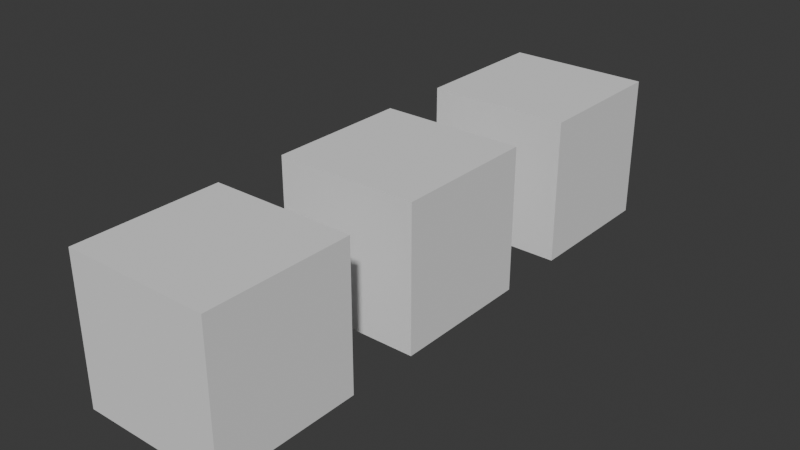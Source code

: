 # Source: cubes.blend  (saved by Blender 5.0.119; exported with 4.5.12 LTS)
import bpy
from mathutils import Matrix  # noqa: F401  (used for matrix-valued properties, if any)

bpy.ops.wm.read_factory_settings(use_empty=True)
scene = bpy.context.scene
scene.name = 'Scene'

# ---- collections
col_collection = bpy.data.collections.new('Collection'); scene.collection.children.link(col_collection)

# ---- world
world_world = bpy.data.worlds.new('World'); scene.world = world_world
world_world.use_nodes = True; world_world.node_tree.nodes.clear()
_N = world_world.node_tree.nodes; _L = world_world.node_tree.links
n0 = _N.new('ShaderNodeOutputWorld'); n0.name = 'World Output'; n0.location = (200, 100)
n1 = _N.new('ShaderNodeBackground'); n1.name = 'Background'; n1.location = (-200, 100)
n1.inputs[0].default_value = (0.05088, 0.05088, 0.05088, 1.0)
_L.new(n1.outputs[0], n0.inputs[0])
n0.is_active_output = True
world_world.color = (0.05088, 0.05088, 0.05088)
world_world.sun_shadow_jitter_overblur = 0.0

# ---- meshes
me_cube_001 = bpy.data.meshes.new('Cube.001')
me_cube_001.from_pydata([(-1.0, -1.0, -1.0), (-1.0, -1.0, 1.0), (-1.0, 1.0, -1.0), (-1.0, 1.0, 1.0), (1.0, -1.0, -1.0), (1.0, -1.0, 1.0), (1.0, 1.0, -1.0), (1.0, 1.0, 1.0)], [], [(0, 1, 3, 2), (2, 3, 7, 6), (6, 7, 5, 4), (4, 5, 1, 0), (2, 6, 4, 0), (7, 3, 1, 5)])
_uv = me_cube_001.uv_layers.new(name='UVMap')
_uv.uv.foreach_set('vector', [0.375, 0.0, 0.625, 0.0, 0.625, 0.25, 0.375, 0.25, 0.375, 0.25, 0.625, 0.25, 0.625, 0.5, 0.375, 0.5, 0.375, 0.5, 0.625, 0.5, 0.625, 0.75, 0.375, 0.75, 0.375, 0.75, 0.625, 0.75, 0.625, 1.0, 0.375, 1.0, 0.125, 0.5, 0.375, 0.5, 0.375, 0.75, 0.125, 0.75, 0.625, 0.5, 0.875, 0.5, 0.875, 0.75, 0.625, 0.75])
me_cube_001.update()
me_cube_002 = bpy.data.meshes.new('Cube.002')
me_cube_002.from_pydata([(-1.0, -1.0, -1.0), (-1.0, -1.0, 1.0), (-1.0, 1.0, -1.0), (-1.0, 1.0, 1.0), (1.0, -1.0, -1.0), (1.0, -1.0, 1.0), (1.0, 1.0, -1.0), (1.0, 1.0, 1.0)], [], [(0, 1, 3, 2), (2, 3, 7, 6), (6, 7, 5, 4), (4, 5, 1, 0), (2, 6, 4, 0), (7, 3, 1, 5)])
_uv = me_cube_002.uv_layers.new(name='UVMap')
_uv.uv.foreach_set('vector', [0.375, 0.0, 0.625, 0.0, 0.625, 0.25, 0.375, 0.25, 0.375, 0.25, 0.625, 0.25, 0.625, 0.5, 0.375, 0.5, 0.375, 0.5, 0.625, 0.5, 0.625, 0.75, 0.375, 0.75, 0.375, 0.75, 0.625, 0.75, 0.625, 1.0, 0.375, 1.0, 0.125, 0.5, 0.375, 0.5, 0.375, 0.75, 0.125, 0.75, 0.625, 0.5, 0.875, 0.5, 0.875, 0.75, 0.625, 0.75])
me_cube_002.update()
me_cube_003 = bpy.data.meshes.new('Cube.003')
me_cube_003.from_pydata([(-1.0, -1.0, -1.0), (-1.0, -1.0, 1.0), (-1.0, 1.0, -1.0), (-1.0, 1.0, 1.0), (1.0, -1.0, -1.0), (1.0, -1.0, 1.0), (1.0, 1.0, -1.0), (1.0, 1.0, 1.0)], [], [(0, 1, 3, 2), (2, 3, 7, 6), (6, 7, 5, 4), (4, 5, 1, 0), (2, 6, 4, 0), (7, 3, 1, 5)])
_uv = me_cube_003.uv_layers.new(name='UVMap')
_uv.uv.foreach_set('vector', [0.375, 0.0, 0.625, 0.0, 0.625, 0.25, 0.375, 0.25, 0.375, 0.25, 0.625, 0.25, 0.625, 0.5, 0.375, 0.5, 0.375, 0.5, 0.625, 0.5, 0.625, 0.75, 0.375, 0.75, 0.375, 0.75, 0.625, 0.75, 0.625, 1.0, 0.375, 1.0, 0.125, 0.5, 0.375, 0.5, 0.375, 0.75, 0.125, 0.75, 0.625, 0.5, 0.875, 0.5, 0.875, 0.75, 0.625, 0.75])
me_cube_003.update()

# ---- objects
ob_cube0 = bpy.data.objects.new('Cube0', me_cube_001)
ob_cube1 = bpy.data.objects.new('Cube1', me_cube_002)
ob_cube2 = bpy.data.objects.new('Cube2', me_cube_003)

# ---- transforms, parenting, visibility, modifiers, constraints
ob_cube0.location = (0.0, 0.0, 0.0)
ob_cube1.location = (0.0, 3.0, 0.0)
ob_cube2.location = (0.0, 6.0, 0.0)

# ---- collection membership
col_collection.objects.link(ob_cube0)
col_collection.objects.link(ob_cube1)
col_collection.objects.link(ob_cube2)

# ---- scene / render settings (as saved in the file)
scene.frame_start = 1; scene.frame_end = 1000; scene.frame_set(436)
scene.render.engine = 'BLENDER_EEVEE_NEXT'
scene.render.fps = 240
scene.render.bake_bias = 0.0
scene.render.bake_samples = 0
scene.cycles.sampling_pattern = 'TABULATED_SOBOL'
scene.eevee.use_volume_custom_range = False
bpy.context.view_layer.update()

# ---- added for rendering (the .blend has no active camera and no usable light): camera, sun
cam_auto = bpy.data.cameras.new('AutoCamera')
cam_auto.lens = 50.0
cam_auto.sensor_width = 36.0
cam_auto.clip_end = 1000.0
ob_auto_camera = bpy.data.objects.new('AutoCamera', cam_auto)
scene.collection.objects.link(ob_auto_camera)
ob_auto_camera.location = (7.85079, -6.42095, 6.28063)
ob_auto_camera.rotation_euler = (1.09748, -7.21219e-08, 0.694738)
scene.camera = ob_auto_camera
light_auto_sun = bpy.data.lights.new('AutoSun', 'SUN')
light_auto_sun.energy = 3.0
light_auto_sun.angle = 0.0523599
ob_auto_sun = bpy.data.objects.new('AutoSun', light_auto_sun)
scene.collection.objects.link(ob_auto_sun)
ob_auto_sun.rotation_euler = (0.872665, 0.174533, 0.523599)
bpy.context.view_layer.update()
